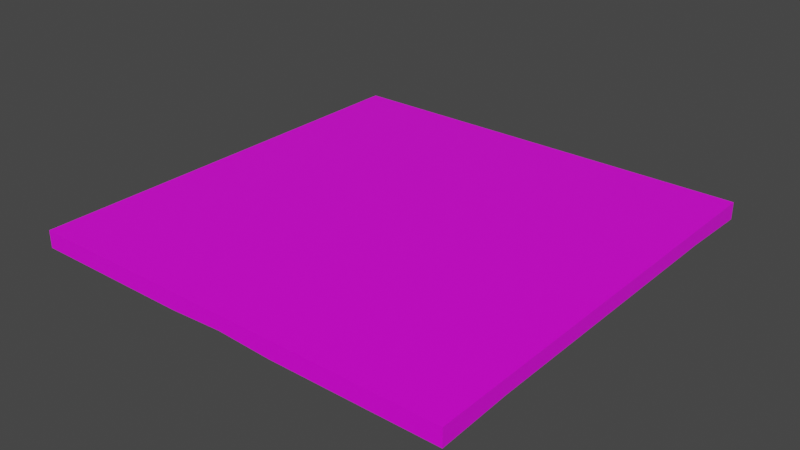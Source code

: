 # Source: ceiling_with_lights.blend  (saved by Blender 2.82.7; exported with 4.5.12 LTS)
import bpy
from mathutils import Matrix  # noqa: F401  (used for matrix-valued properties, if any)

bpy.ops.wm.read_factory_settings(use_empty=True)
scene = bpy.context.scene
scene.name = 'Scene'

# ---- collections
col_collection = bpy.data.collections.new('Collection'); scene.collection.children.link(col_collection)

# ---- images (referenced by path relative to the original .blend; pixels are not part of the script)
import os
ASSET_DIR = os.environ.get("B2B_ASSET_DIR", "")  # directory of the original .blend (textures are referenced by path, not embedded)
HERE = os.path.dirname(os.path.abspath(__file__))  # packed textures are extracted next to this script under _unpacked/

def load_image(name, relpath, width, height, colorspace="sRGB"):
    """Load a texture the original file referenced (path relative to the .blend, or extracted next to this script)."""
    p = next((c for c in (os.path.join(HERE, relpath), os.path.join(ASSET_DIR, relpath)) if relpath and os.path.exists(c)), "")
    if p:
        img = bpy.data.images.load(p, check_existing=True)
        img.name = name
    else:  # same state as the original file: an image datablock whose file is absent (Cycles renders it pink)
        img = bpy.data.images.new(name, width, height)
        img.source = "FILE"
        img.filepath = "//" + (relpath or name)
    img.colorspace_settings.name = colorspace
    return img
img_palette_png = load_image('Palette.png', 'Palette.png', 1024, 1024, 'sRGB')

# ---- materials (node trees are filled in below, after node groups)
mat_material = bpy.data.materials.new('Material')
mat_material.alpha_threshold = 0.0
mat_material.use_transparent_shadow = False
mat_material.line_color = (0.0, 0.0, 0.0, 1.0)

# ---- material node trees
mat_material.use_nodes = True; mat_material.node_tree.nodes.clear()
_N = mat_material.node_tree.nodes; _L = mat_material.node_tree.links
n0 = _N.new('ShaderNodeOutputMaterial'); n0.name = 'Material Output'; n0.location = (300, 300)
n1 = _N.new('ShaderNodeBsdfPrincipled'); n1.name = 'Principled BSDF'; n1.location = (10, 300)
n1.distribution = 'GGX'
n1.subsurface_method = 'BURLEY'
n1.inputs[2].default_value = 0.4
n1.inputs[3].default_value = 1.45
n1.inputs[27].default_value = (0.0, 0.0, 0.0, 1.0)
n1.inputs[28].default_value = 1.0
n2 = _N.new('ShaderNodeTexImage'); n2.name = 'Image Texture'; n2.location = (-280, 280)
n2.image = img_palette_png
_L.new(n1.outputs[0], n0.inputs[0])
_L.new(n2.outputs[0], n1.inputs[0])
n0.is_active_output = True

# ---- world
world_world = bpy.data.worlds.new('World'); scene.world = world_world
world_world.use_nodes = True; world_world.node_tree.nodes.clear()
_N = world_world.node_tree.nodes; _L = world_world.node_tree.links
n0 = _N.new('ShaderNodeOutputWorld'); n0.name = 'World Output'; n0.location = (300, 300)
n1 = _N.new('ShaderNodeBackground'); n1.name = 'Background'; n1.location = (10, 300)
n1.inputs[0].default_value = (0.05088, 0.05088, 0.05088, 1.0)
_L.new(n1.outputs[0], n0.inputs[0])
n0.is_active_output = True
world_world.color = (0.05088, 0.05088, 0.05088)
world_world.use_sun_shadow = False
world_world.sun_shadow_jitter_overblur = 0.0

# ---- meshes
me_cube = bpy.data.meshes.new('Cube')
me_cube.from_pydata([(2.5, 2.5, 0.1), (2.5, 2.5, -0.1), (2.5, -2.5, 0.1), (2.5, -2.5, -0.1), (-1.875, 2.5, 0.1), (-1.875, 2.5, -0.1), (-1.875, -2.5, 0.1), (-1.875, -2.5, -0.1), (-1.825, 0.7833, -0.11), (-1.825, -0.7833, -0.11), (2.5, 0.8333, 0.1), (2.5, -0.8333, 0.1), (-1.875, -0.8333, 0.1), (-1.875, 0.8333, 0.1), (2.5, -0.8333, -0.07), (2.5, 0.8333, -0.07), (1.875, 2.5, -0.1), (0.625, 2.5, -0.1), (-0.625, 2.5, -0.1), (1.875, -2.5, 0.1), (0.625, -2.5, 0.1), (-0.625, -2.5, 0.1), (-0.625, -2.5, -0.1), (0.625, -2.5, -0.1), (1.875, -2.5, -0.1), (-0.625, 2.5, 0.1), (0.625, 2.5, 0.1), (1.875, 2.5, 0.1), (1.825, 0.7833, -0.11), (0.675, 0.7833, -0.11), (-0.675, 0.7833, -0.11), (1.825, -0.7833, -0.11), (0.675, -0.7833, -0.11), (-0.675, -0.7833, -0.11), (-0.625, 0.8333, 0.1), (0.625, 0.8333, 0.1), (1.875, 0.8333, 0.1), (-0.625, -0.8333, 0.1), (0.625, -0.8333, 0.1), (1.875, -0.8333, 0.1), (-1.875, 0.8333, -0.1), (-1.875, -0.8333, -0.1), (-0.625, 0.8333, -0.1), (-0.625, -0.8333, -0.1), (1.875, 0.8333, -0.1), (0.625, 0.8333, -0.1), (1.875, -0.8333, -0.1), (0.625, -0.8333, -0.1), (-1.825, 0.7833, -0.06722), (-1.825, -0.7833, -0.06722), (-0.675, 0.7833, -0.06722), (-0.675, -0.7833, -0.06722), (1.825, 0.7833, -0.06722), (0.675, 0.7833, -0.06722), (1.825, -0.7833, -0.06722), (0.675, -0.7833, -0.06722), (1.875, 0.8333, -0.11), (0.625, 0.8333, -0.11), (0.625, -0.8333, -0.11), (1.875, -0.8333, -0.11), (-1.875, 0.8333, -0.11), (-1.875, -0.8333, -0.11), (-0.625, 0.8333, -0.11), (-0.625, -0.8333, -0.11), (-2.5, 2.5, 0.1), (-2.5, 2.5, -0.1), (-2.5, -2.5, 0.1), (-2.5, -2.5, -0.1), (-2.5, -0.8333, 0.1), (-2.5, 0.8333, 0.1), (-2.5, 0.8333, -0.07), (-2.5, -0.8333, -0.07), (0.0, 2.5, -0.07), (0.0, -2.5, 0.1), (0.0, -2.5, -0.07), (0.0, 2.5, 0.1), (0.0, 0.8333, -0.07), (0.0, -0.8333, -0.07), (0.0, 0.8333, 0.1), (0.0, -0.8333, 0.1), (-1.875, -1.667, -0.07), (2.5, -1.667, 0.1), (-1.875, -1.667, 0.1), (2.5, -1.667, -0.07), (-0.625, -1.667, -0.07), (0.625, -1.667, -0.07), (1.875, -1.667, -0.07), (1.875, -1.667, 0.1), (0.625, -1.667, 0.1), (-0.625, -1.667, 0.1), (-2.5, -1.667, -0.07), (-2.5, -1.667, 0.1), (0.0, -1.667, 0.1), (0.0, -1.667, -0.07), (-1.875, 1.667, 0.1), (2.5, 1.667, -0.07), (-1.875, 1.667, -0.07), (2.5, 1.667, 0.1), (1.875, 1.667, 0.1), (0.625, 1.667, 0.1), (-0.625, 1.667, 0.1), (-0.625, 1.667, -0.07), (0.625, 1.667, -0.07), (1.875, 1.667, -0.07), (-2.5, 1.667, 0.1), (-2.5, 1.667, -0.07), (0.0, 1.667, -0.07), (0.0, 1.667, 0.1)], [], [(89, 82, 6, 21), (22, 21, 6, 7), (7, 6, 66, 67), (86, 83, 3, 24), (83, 81, 2, 3), (16, 27, 0, 1), (95, 97, 10, 15), (15, 10, 11, 14), (103, 95, 44), (44, 15, 14, 46), (4, 5, 65, 64), (82, 12, 68, 91), (100, 94, 13, 34), (34, 13, 12, 37), (10, 36, 39, 11), (36, 35, 38, 39), (78, 34, 37, 79), (97, 98, 36, 10), (98, 99, 35, 36), (107, 100, 34, 78), (30, 33, 51, 50), (76, 45, 47, 77), (28, 31, 54, 52), (96, 101, 42, 40), (106, 102, 45), (102, 103, 44, 45), (5, 4, 25, 18), (72, 75, 26, 17), (17, 26, 27, 16), (80, 84, 22, 7), (93, 23, 74), (85, 86, 24, 23), (3, 2, 19, 24), (24, 19, 20, 23), (74, 73, 21, 22), (81, 87, 19, 2), (87, 88, 20, 19), (92, 89, 21, 73), (60, 61, 41, 40), (62, 60, 40, 42), (61, 63, 43, 41), (56, 57, 45, 44), (58, 59, 46, 47), (63, 62, 42, 43), (57, 58, 47, 45), (59, 56, 44, 46), (29, 28, 52, 53), (8, 30, 50, 48), (32, 29, 53, 55), (31, 32, 55, 54), (33, 9, 49, 51), (9, 8, 48, 49), (31, 28, 56, 59), (29, 32, 58, 57), (32, 31, 59, 58), (28, 29, 57, 56), (33, 30, 62, 63), (9, 33, 63, 61), (30, 8, 60, 62), (8, 9, 61, 60), (105, 104, 64, 65), (90, 91, 68, 71), (71, 68, 69, 70), (96, 40, 105), (12, 13, 69, 68), (40, 41, 71, 70), (80, 7, 67, 90), (94, 4, 64, 104), (88, 92, 73, 20), (23, 20, 73, 74), (84, 93, 22), (18, 25, 75, 72), (101, 106, 42), (42, 76, 77, 43), (99, 107, 78, 35), (35, 78, 79, 38), (43, 93, 84), (38, 79, 92, 88), (41, 80, 90), (67, 66, 91, 90), (79, 37, 89, 92), (39, 38, 88, 87), (11, 39, 87, 81), (47, 46, 86, 85), (77, 47, 93), (41, 43, 84, 80), (6, 82, 91, 66), (14, 11, 81, 83), (46, 83, 86), (37, 12, 82, 89), (26, 75, 107, 99), (18, 106, 101), (13, 94, 104, 69), (5, 96, 105, 65), (70, 69, 104, 105), (17, 16, 103, 102), (72, 17, 106), (5, 18, 101, 96), (75, 25, 100, 107), (27, 26, 99, 98), (0, 27, 98, 97), (25, 4, 94, 100), (16, 1, 95, 103), (1, 0, 97, 95), (93, 43, 77), (22, 93, 74), (93, 47, 85), (23, 93, 85), (83, 46, 14), (44, 95, 15), (45, 76, 106), (106, 17, 102), (106, 18, 72), (42, 106, 76), (105, 40, 70), (90, 71, 41)])
_uv = me_cube.uv_layers.new(name='UVMap')
_uv.uv.foreach_set('vector', [0.8667, 0.05706, 0.8667, 0.05706, 0.8667, 0.05706, 0.8667, 0.05706, 0.8667, 0.05706, 0.8667, 0.05706, 0.8667, 0.05706, 0.8667, 0.05706, 0.8667, 0.05706, 0.8667, 0.05706, 0.8667, 0.05706, 0.8667, 0.05706, 0.8667, 0.05706, 0.8667, 0.05706, 0.8667, 0.05706, 0.8667, 0.05706, 0.8667, 0.05706, 0.8667, 0.05706, 0.8667, 0.05706, 0.8667, 0.05706, 0.8667, 0.05706, 0.8667, 0.05706, 0.8667, 0.05706, 0.8667, 0.05706, 0.8667, 0.05706, 0.8667, 0.05706, 0.8667, 0.05706, 0.8667, 0.05706, 0.8667, 0.05706, 0.8667, 0.05706, 0.8667, 0.05706, 0.8667, 0.05706, 0.8667, 0.05706, 0.8667, 0.05706, 0.8667, 0.05706, 0.8667, 0.05706, 0.8667, 0.05706, 0.8667, 0.05706, 0.8667, 0.05706, 0.8667, 0.05706, 0.8667, 0.05706, 0.8667, 0.05706, 0.8667, 0.05706, 0.8667, 0.05706, 0.8667, 0.05706, 0.8667, 0.05706, 0.8667, 0.05706, 0.8667, 0.05706, 0.8667, 0.05706, 0.8667, 0.05706, 0.8667, 0.05706, 0.8667, 0.05706, 0.8667, 0.05706, 0.8667, 0.05706, 0.8667, 0.05706, 0.8667, 0.05706, 0.8667, 0.05706, 0.8667, 0.05706, 0.8667, 0.05706, 0.8667, 0.05706, 0.8667, 0.05706, 0.8667, 0.05706, 0.8667, 0.05706, 0.8667, 0.05706, 0.8667, 0.05706, 0.8667, 0.05706, 0.8667, 0.05706, 0.8667, 0.05706, 0.8667, 0.05706, 0.8667, 0.05706, 0.8667, 0.05706, 0.8667, 0.05706, 0.8667, 0.05706, 0.8667, 0.05706, 0.8667, 0.05706, 0.8667, 0.05706, 0.8667, 0.05706, 0.8667, 0.05706, 0.8667, 0.05706, 0.3745, 0.9451, 0.3745, 0.9451, 0.3745, 0.9451, 0.3745, 0.9451, 0.8667, 0.05706, 0.8667, 0.05706, 0.8667, 0.05706, 0.8667, 0.05706, 0.3745, 0.9451, 0.3745, 0.9451, 0.3745, 0.9451, 0.3745, 0.9451, 0.8667, 0.05706, 0.8667, 0.05706, 0.8667, 0.05706, 0.8667, 0.05706, 0.8667, 0.05706, 0.8667, 0.05706, 0.8667, 0.05706, 0.8667, 0.05706, 0.8667, 0.05706, 0.8667, 0.05706, 0.8667, 0.05706, 0.8667, 0.05706, 0.8667, 0.05706, 0.8667, 0.05706, 0.8667, 0.05706, 0.8667, 0.05706, 0.8667, 0.05706, 0.8667, 0.05706, 0.8667, 0.05706, 0.8667, 0.05706, 0.8667, 0.05706, 0.8667, 0.05706, 0.8667, 0.05706, 0.8667, 0.05706, 0.8667, 0.05706, 0.8667, 0.05706, 0.8667, 0.05706, 0.8667, 0.05706, 0.8667, 0.05706, 0.8667, 0.05706, 0.8667, 0.05706, 0.8667, 0.05706, 0.8667, 0.05706, 0.8667, 0.05706, 0.8667, 0.05706, 0.8667, 0.05706, 0.8667, 0.05706, 0.8667, 0.05706, 0.8667, 0.05706, 0.8667, 0.05706, 0.8667, 0.05706, 0.8667, 0.05706, 0.8667, 0.05706, 0.8667, 0.05706, 0.8667, 0.05706, 0.8667, 0.05706, 0.8667, 0.05706, 0.8667, 0.05706, 0.8667, 0.05706, 0.8667, 0.05706, 0.8667, 0.05706, 0.8667, 0.05706, 0.8667, 0.05706, 0.8667, 0.05706, 0.8667, 0.05706, 0.8667, 0.05706, 0.8667, 0.05706, 0.8667, 0.05706, 0.3745, 0.9451, 0.3745, 0.9451, 0.3745, 0.9451, 0.3745, 0.9451, 0.3745, 0.9451, 0.3745, 0.9451, 0.3745, 0.9451, 0.3745, 0.9451, 0.3745, 0.9451, 0.3745, 0.9451, 0.3745, 0.9451, 0.3745, 0.9451, 0.3745, 0.9451, 0.3745, 0.9451, 0.3745, 0.9451, 0.3745, 0.9451, 0.3745, 0.9451, 0.3745, 0.9451, 0.3745, 0.9451, 0.3745, 0.9451, 0.3745, 0.9451, 0.3745, 0.9451, 0.3745, 0.9451, 0.3745, 0.9451, 0.3745, 0.9451, 0.3745, 0.9451, 0.3745, 0.9451, 0.3745, 0.9451, 0.3745, 0.9451, 0.3745, 0.9451, 0.3745, 0.9451, 0.3745, 0.9451, 0.3745, 0.9451, 0.3745, 0.9451, 0.3745, 0.9451, 0.3745, 0.9451, 0.3745, 0.9451, 0.3745, 0.9451, 0.3745, 0.9451, 0.3745, 0.9451, 0.3745, 0.9451, 0.3745, 0.9451, 0.3745, 0.9451, 0.3745, 0.9451, 0.3745, 0.9451, 0.3745, 0.9451, 0.3745, 0.9451, 0.3745, 0.9451, 0.3745, 0.9451, 0.3745, 0.9451, 0.3745, 0.9451, 0.3745, 0.9451, 0.3745, 0.9451, 0.3745, 0.9451, 0.3745, 0.9451, 0.3745, 0.9451, 0.3745, 0.9451, 0.3745, 0.9451, 0.3745, 0.9451, 0.3745, 0.9451, 0.3745, 0.9451, 0.3745, 0.9451, 0.3745, 0.9451, 0.3745, 0.9451, 0.3745, 0.9451, 0.3745, 0.9451, 0.3745, 0.9451, 0.3745, 0.9451, 0.3745, 0.9451, 0.3745, 0.9451, 0.3745, 0.9451, 0.3745, 0.9451, 0.3745, 0.9451, 0.3745, 0.9451, 0.3745, 0.9451, 0.3745, 0.9451, 0.3745, 0.9451, 0.3745, 0.9451, 0.3745, 0.9451, 0.3745, 0.9451, 0.3745, 0.9451, 0.3745, 0.9451, 0.3745, 0.9451, 0.3745, 0.9451, 0.3745, 0.9451, 0.3745, 0.9451, 0.3745, 0.9451, 0.3745, 0.9451, 0.8667, 0.05706, 0.8667, 0.05706, 0.8667, 0.05706, 0.8667, 0.05706, 0.8667, 0.05706, 0.8667, 0.05706, 0.8667, 0.05706, 0.8667, 0.05706, 0.8667, 0.05706, 0.8667, 0.05706, 0.8667, 0.05706, 0.8667, 0.05706, 0.8667, 0.05706, 0.8667, 0.05706, 0.8667, 0.05706, 0.8667, 0.05706, 0.8667, 0.05706, 0.8667, 0.05706, 0.8667, 0.05706, 0.8667, 0.05706, 0.8667, 0.05706, 0.8667, 0.05706, 0.8667, 0.05706, 0.8667, 0.05706, 0.8667, 0.05706, 0.8667, 0.05706, 0.8667, 0.05706, 0.8667, 0.05706, 0.8667, 0.05706, 0.8667, 0.05706, 0.8667, 0.05706, 0.8667, 0.05706, 0.8667, 0.05706, 0.8667, 0.05706, 0.8667, 0.05706, 0.8667, 0.05706, 0.8667, 0.05706, 0.8667, 0.05706, 0.8667, 0.05706, 0.8667, 0.05706, 0.8667, 0.05706, 0.8667, 0.05706, 0.8667, 0.05706, 0.8667, 0.05706, 0.8667, 0.05706, 0.8667, 0.05706, 0.8667, 0.05706, 0.8667, 0.05706, 0.8667, 0.05706, 0.8667, 0.05706, 0.8667, 0.05706, 0.8667, 0.05706, 0.8667, 0.05706, 0.8667, 0.05706, 0.8667, 0.05706, 0.8667, 0.05706, 0.8667, 0.05706, 0.8667, 0.05706, 0.8667, 0.05706, 0.8667, 0.05706, 0.8667, 0.05706, 0.8667, 0.05706, 0.8667, 0.05706, 0.8667, 0.05706, 0.8667, 0.05706, 0.8667, 0.05706, 0.8667, 0.05706, 0.8667, 0.05706, 0.8667, 0.05706, 0.8667, 0.05706, 0.8667, 0.05706, 0.8667, 0.05706, 0.8667, 0.05706, 0.8667, 0.05706, 0.8667, 0.05706, 0.8667, 0.05706, 0.8667, 0.05706, 0.8667, 0.05706, 0.8667, 0.05706, 0.8667, 0.05706, 0.8667, 0.05706, 0.8667, 0.05706, 0.8667, 0.05706, 0.8667, 0.05706, 0.8667, 0.05706, 0.8667, 0.05706, 0.8667, 0.05706, 0.8667, 0.05706, 0.8667, 0.05706, 0.8667, 0.05706, 0.8667, 0.05706, 0.8667, 0.05706, 0.8667, 0.05706, 0.8667, 0.05706, 0.8667, 0.05706, 0.8667, 0.05706, 0.8667, 0.05706, 0.8667, 0.05706, 0.8667, 0.05706, 0.8667, 0.05706, 0.8667, 0.05706, 0.8667, 0.05706, 0.8667, 0.05706, 0.8667, 0.05706, 0.8667, 0.05706, 0.8667, 0.05706, 0.8667, 0.05706, 0.8667, 0.05706, 0.8667, 0.05706, 0.8667, 0.05706, 0.8667, 0.05706, 0.8667, 0.05706, 0.8667, 0.05706, 0.8667, 0.05706, 0.8667, 0.05706, 0.8667, 0.05706, 0.8667, 0.05706, 0.8667, 0.05706, 0.8667, 0.05706, 0.8667, 0.05706, 0.8667, 0.05706, 0.8667, 0.05706, 0.8667, 0.05706, 0.8667, 0.05706, 0.8667, 0.05706, 0.8667, 0.05706, 0.8667, 0.05706, 0.8667, 0.05706, 0.8667, 0.05706, 0.8667, 0.05706, 0.8667, 0.05706, 0.8667, 0.05706, 0.8667, 0.05706, 0.8667, 0.05706, 0.8667, 0.05706, 0.8667, 0.05706, 0.8667, 0.05706, 0.8667, 0.05706, 0.8667, 0.05706, 0.8667, 0.05706, 0.8667, 0.05706, 0.8667, 0.05706, 0.8667, 0.05706, 0.8667, 0.05706, 0.8667, 0.05706, 0.8667, 0.05706, 0.8667, 0.05706, 0.8667, 0.05706, 0.8667, 0.05706, 0.8667, 0.05706, 0.8667, 0.05706, 0.8667, 0.05706, 0.8667, 0.05706, 0.8667, 0.05706, 0.8667, 0.05706, 0.8667, 0.05706, 0.8667, 0.05706, 0.8667, 0.05706, 0.8667, 0.05706, 0.8667, 0.05706, 0.8667, 0.05706, 0.8667, 0.05706, 0.8667, 0.05706, 0.8667, 0.05706, 0.8667, 0.05706, 0.8667, 0.05706, 0.8667, 0.05706, 0.8667, 0.05706, 0.8667, 0.05706, 0.8667, 0.05706, 0.8667, 0.05706, 0.8667, 0.05706, 0.8667, 0.05706, 0.8667, 0.05706, 0.8667, 0.05706, 0.8667, 0.05706, 0.8667, 0.05706, 0.8667, 0.05706, 0.8667, 0.05706, 0.8667, 0.05706, 0.8667, 0.05706, 0.8667, 0.05706, 0.8667, 0.05706, 0.8667, 0.05706, 0.8667, 0.05706, 0.8667, 0.05706, 0.8667, 0.05706, 0.8667, 0.05706, 0.8667, 0.05706, 0.8667, 0.05706, 0.8667, 0.05706, 0.8667, 0.05706, 0.8667, 0.05706, 0.8667, 0.05706, 0.8667, 0.05706, 0.8667, 0.05706, 0.8667, 0.05706, 0.8667, 0.05706, 0.8667, 0.05706, 0.8667, 0.05706, 0.8667, 0.05706, 0.8667, 0.05706, 0.8667, 0.05706])
me_cube.materials.append(mat_material)
me_cube.use_remesh_preserve_volume = False
me_cube.use_remesh_preserve_attributes = False
me_cube.use_mirror_vertex_groups = False
me_cube.update()
me_cube_001 = bpy.data.meshes.new('Cube.001')
me_cube_001.from_pydata([(0.615, -0.8651, -0.06722), (1.885, -0.8651, -0.06722), (0.615, 0.8651, -0.06722), (1.885, 0.8651, -0.06722), (-0.615, -0.8651, -0.06722), (-0.615, 0.8651, -0.06722), (-1.885, -0.8651, -0.06722), (-1.885, 0.8651, -0.06722)], [], [(2, 3, 1, 0), (7, 5, 4, 6)])
_uv = me_cube_001.uv_layers.new(name='UVMap')
_uv.uv.foreach_set('vector', [0.1252, 0.8339, 0.1252, 0.8339, 0.1252, 0.8339, 0.1252, 0.8339, 0.1252, 0.8339, 0.1252, 0.8339, 0.1252, 0.8339, 0.1252, 0.8339])
me_cube_001.materials.append(mat_material)
me_cube_001.use_remesh_preserve_volume = False
me_cube_001.use_remesh_preserve_attributes = False
me_cube_001.use_mirror_vertex_groups = False
me_cube_001.update()

# ---- objects
ob_tile = bpy.data.objects.new('Tile', me_cube)
ob_lights = bpy.data.objects.new('Lights', me_cube_001)

# ---- transforms, parenting, visibility, modifiers, constraints
ob_tile.location = (0.0, 0.0, 0.0)
ob_tile.lock_rotations_4d = False
ob_tile.empty_display_type = 'ARROWS'
ob_tile.lineart.crease_threshold = 0.0
ob_lights.location = (0.0, 0.0, 0.0)
ob_lights.lock_rotations_4d = False
ob_lights.empty_display_type = 'ARROWS'
ob_lights.lineart.crease_threshold = 0.0

# ---- collection membership
col_collection.objects.link(ob_tile)
col_collection.objects.link(ob_lights)

# ---- scene / render settings (as saved in the file)
scene.frame_start = 1; scene.frame_end = 250; scene.frame_set(1)
scene.render.engine = 'BLENDER_EEVEE_NEXT'
scene.cycles.use_denoising = False
scene.cycles.samples = 128
scene.cycles.sampling_pattern = 'TABULATED_SOBOL'
scene.cycles.use_adaptive_sampling = False
scene.cycles.use_light_tree = False
scene.view_settings.view_transform = 'Filmic'
bpy.context.view_layer.update()

# ---- added for rendering (the .blend has no active camera and no usable light): camera, sun
cam_auto = bpy.data.cameras.new('AutoCamera')
cam_auto.lens = 50.0
cam_auto.sensor_width = 36.0
cam_auto.clip_end = 1000.0
ob_auto_camera = bpy.data.objects.new('AutoCamera', cam_auto)
scene.collection.objects.link(ob_auto_camera)
ob_auto_camera.location = (6.54521, -7.85425, 5.23117)
ob_auto_camera.rotation_euler = (1.09748, -7.21219e-08, 0.694738)
scene.camera = ob_auto_camera
light_auto_sun = bpy.data.lights.new('AutoSun', 'SUN')
light_auto_sun.energy = 3.0
light_auto_sun.angle = 0.0523599
ob_auto_sun = bpy.data.objects.new('AutoSun', light_auto_sun)
scene.collection.objects.link(ob_auto_sun)
ob_auto_sun.rotation_euler = (0.872665, 0.174533, 0.523599)
bpy.context.view_layer.update()
